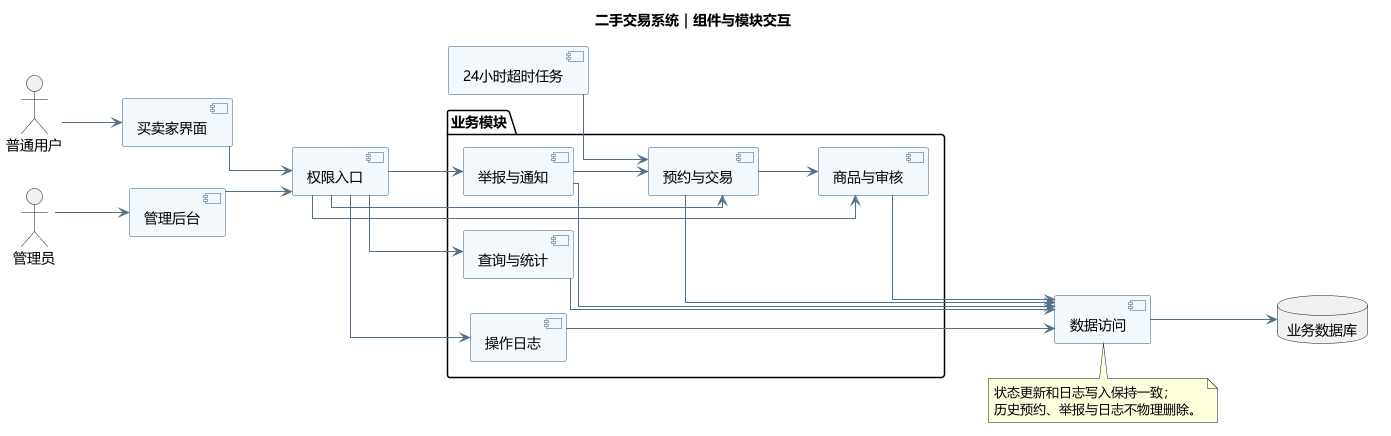

The diagram above was rendered by PlantUML. Its source (embedded in the PNG):
@startuml
title 二手交易系统｜组件与模块交互
skinparam defaultFontName Microsoft YaHei
skinparam backgroundColor #FFFFFF
skinparam componentBackgroundColor #F3F8FC
skinparam componentBorderColor #355C7D
skinparam ArrowColor #54718B
skinparam shadowing false
skinparam linetype ortho
left to right direction
actor 普通用户 as User
actor 管理员 as Admin
component "买卖家界面" as Front
component "管理后台" as Back
component "权限入口" as Gateway
package "业务模块" {
 component "商品与审核" as Product
 component "预约与交易" as Booking
 component "举报与通知" as Moderation
 component "查询与统计" as Query
 component "操作日志" as Audit
}
component "24小时超时任务" as Timeout
component "数据访问" as Data
database "业务数据库" as DB
User --> Front
Admin --> Back
Front --> Gateway
Back --> Gateway
Gateway --> Product
Gateway --> Booking
Gateway --> Moderation
Gateway --> Query
Gateway --> Audit
Booking --> Product
Moderation --> Booking
Timeout --> Booking
Product --> Data
Booking --> Data
Moderation --> Data
Query --> Data
Audit --> Data
Data --> DB
note bottom of Data
 状态更新和日志写入保持一致；
 历史预约、举报与日志不物理删除。
end note
@enduml